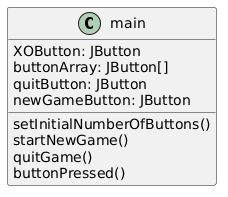

The diagram above was rendered by PlantUML. Its source (embedded in the PNG):
@startuml
class main{
 XOButton: JButton
 buttonArray: JButton[]
 quitButton: JButton
 newGameButton: JButton
 setInitialNumberOfButtons()
 startNewGame()
 quitGame()
 buttonPressed()
}
@enduml